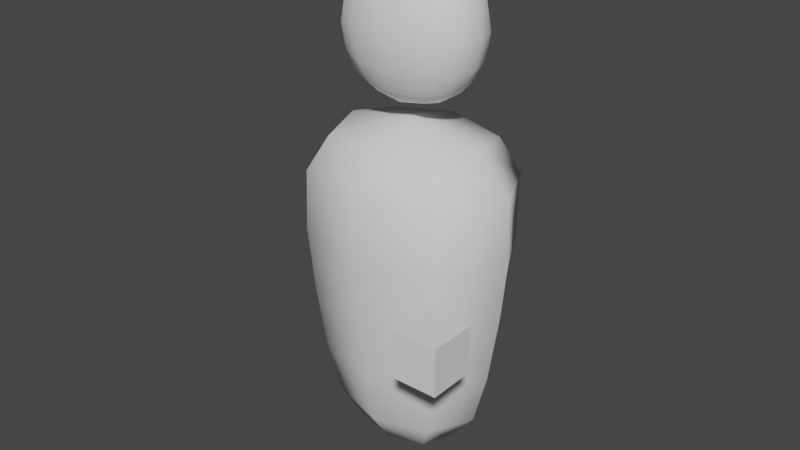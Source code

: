 # Source: player.blend  (saved by Blender 3.2.14; exported with 4.5.12 LTS)
import bpy
from mathutils import Matrix  # noqa: F401  (used for matrix-valued properties, if any)

bpy.ops.wm.read_factory_settings(use_empty=True)
scene = bpy.context.scene
scene.name = 'Scene'

# ---- collections
col_player = bpy.data.collections.new('Player'); scene.collection.children.link(col_player)

# ---- world
world_world = bpy.data.worlds.new('World'); scene.world = world_world
world_world.use_nodes = True; world_world.node_tree.nodes.clear()
_N = world_world.node_tree.nodes; _L = world_world.node_tree.links
n0 = _N.new('ShaderNodeOutputWorld'); n0.name = 'World Output'; n0.location = (300, 300)
n1 = _N.new('ShaderNodeBackground'); n1.name = 'Background'; n1.location = (10, 300)
n1.inputs[0].default_value = (0.05088, 0.05088, 0.05088, 1.0)
_L.new(n1.outputs[0], n0.inputs[0])
n0.is_active_output = True
world_world.color = (0.05088, 0.05088, 0.05088)
world_world.use_sun_shadow = False
world_world.sun_shadow_jitter_overblur = 0.0

# ---- meshes
me_cube_001 = bpy.data.meshes.new('Cube.001')
me_cube_001.from_pydata([(-0.3335, -0.3335, -1.792), (-0.5, -0.5, 0.75), (-0.3335, 0.3238, -1.792), (-0.5, 0.5, 0.75), (0.3335, -0.3335, -1.792), (0.5, -0.5, 0.75), (0.3335, 0.3238, -1.792), (0.5, 0.5, 0.75), (-0.5459, -0.5459, -1.112), (-0.648, -0.648, -0.02796), (-0.648, 0.5781, -0.02796), (-0.5459, 0.4114, -1.112), (0.648, 0.5781, -0.02796), (0.5459, 0.4114, -1.112), (0.648, -0.648, -0.02796), (0.5459, -0.5459, -1.112), (-0.3982, 9.313e-10, -1.838), (-0.6358, -0.6358, 0.4649), (-0.6096, -6.519e-09, 0.8048), (-0.4599, 0.3901, -1.551), (0.0, 0.3469, -1.838), (-5.588e-09, 0.6063, 0.8048), (0.4599, 0.3901, -1.551), (0.3982, -4.191e-09, -1.838), (0.6096, -1.863e-09, 0.8048), (0.4599, -0.4599, -1.551), (1.863e-09, -0.3982, -1.838), (-9.313e-10, -0.6096, 0.8048), (-0.4599, -0.4599, -1.551), (-0.6073, -0.6073, -0.5804), (-0.6358, 0.6266, 0.4649), (-0.6073, 0.5132, -0.5804), (0.6358, 0.6266, 0.4649), (0.6073, 0.5132, -0.5804), (0.6358, -0.6358, 0.4649), (0.6073, -0.6073, -0.5804), (8.382e-09, -0.7507, -1.112), (9.313e-10, -0.891, -0.02796), (0.7507, 0.0, -1.112), (0.891, 0.0, -0.02796), (0.0, 0.3219, -1.112), (0.0, 0.4623, -0.02796), (-0.7507, 0.0, -1.112), (-0.891, 0.0, -0.02796), (-0.8749, 2.794e-09, 0.4703), (-5.588e-09, 0.6914, 0.4703), (0.8749, 5.588e-09, 0.4703), (5.588e-09, -0.8749, 0.4703), (-9.313e-10, 4.191e-09, -1.933), (-9.313e-10, -1.397e-08, 0.9198), (0.0, -0.631, -1.555), (2.794e-09, -0.835, -0.5804), (0.631, -1.863e-09, -1.555), (0.835, -1.193e-08, -0.5804), (1.863e-09, 0.2564, -1.555), (1.193e-08, 0.4063, -0.5804), (-0.631, -5.588e-09, -1.555), (-0.835, 5.588e-09, -0.5804)], [], [(9, 17, 44, 43), (17, 1, 18, 44), (44, 18, 3, 30), (43, 44, 30, 10), (10, 30, 45, 41), (30, 3, 21, 45), (45, 21, 7, 32), (41, 45, 32, 12), (12, 32, 46, 39), (32, 7, 24, 46), (46, 24, 5, 34), (39, 46, 34, 14), (14, 34, 47, 37), (34, 5, 27, 47), (47, 27, 1, 17), (37, 47, 17, 9), (2, 20, 48, 16), (20, 6, 23, 48), (48, 23, 4, 26), (16, 48, 26, 0), (7, 21, 49, 24), (21, 3, 18, 49), (49, 18, 1, 27), (24, 49, 27, 5), (4, 25, 50, 26), (25, 15, 36, 50), (50, 36, 8, 28), (26, 50, 28, 0), (15, 35, 51, 36), (35, 14, 37, 51), (51, 37, 9, 29), (36, 51, 29, 8), (6, 22, 52, 23), (22, 13, 38, 52), (52, 38, 15, 25), (23, 52, 25, 4), (13, 33, 53, 38), (33, 12, 39, 53), (53, 39, 14, 35), (38, 53, 35, 15), (2, 19, 54, 20), (19, 11, 40, 54), (54, 40, 13, 22), (20, 54, 22, 6), (11, 31, 55, 40), (31, 10, 41, 55), (55, 41, 12, 33), (40, 55, 33, 13), (0, 28, 56, 16), (28, 8, 42, 56), (56, 42, 11, 19), (16, 56, 19, 2), (8, 29, 57, 42), (29, 9, 43, 57), (57, 43, 10, 31), (42, 57, 31, 11)])
me_cube_001.polygons.foreach_set('use_smooth', [True] * 56)
_uv = me_cube_001.uv_layers.new(name='UVMap')
_uv.uv.foreach_set('vector', [0.5417, 0.0, 0.5833, 0.0, 0.5833, 0.125, 0.5417, 0.125, 0.5833, 0.0, 0.625, 0.0, 0.625, 0.125, 0.5833, 0.125, 0.5833, 0.125, 0.625, 0.125, 0.625, 0.25, 0.5833, 0.25, 0.5417, 0.125, 0.5833, 0.125, 0.5833, 0.25, 0.5417, 0.25, 0.5417, 0.25, 0.5833, 0.25, 0.5833, 0.375, 0.5417, 0.375, 0.5833, 0.25, 0.625, 0.25, 0.625, 0.375, 0.5833, 0.375, 0.5833, 0.375, 0.625, 0.375, 0.625, 0.5, 0.5839, 0.5, 0.5417, 0.375, 0.5833, 0.375, 0.5839, 0.5, 0.5417, 0.5, 0.5417, 0.5, 0.5839, 0.5, 0.5856, 0.625, 0.5417, 0.625, 0.5839, 0.5, 0.625, 0.5, 0.6481, 0.625, 0.5856, 0.625, 0.5856, 0.625, 0.6481, 0.625, 0.625, 0.75, 0.5839, 0.75, 0.5417, 0.625, 0.5856, 0.625, 0.5839, 0.75, 0.5417, 0.75, 0.5417, 0.75, 0.5839, 0.75, 0.5833, 0.875, 0.5417, 0.875, 0.5839, 0.75, 0.625, 0.75, 0.625, 0.875, 0.5833, 0.875, 0.5833, 0.875, 0.625, 0.875, 0.625, 1.0, 0.5833, 1.0, 0.5417, 0.875, 0.5833, 0.875, 0.5833, 1.0, 0.5417, 1.0, 0.125, 0.5, 0.25, 0.5, 0.2477, 0.625, 0.125, 0.625, 0.25, 0.5, 0.375, 0.5, 0.3519, 0.625, 0.2477, 0.625, 0.2477, 0.625, 0.3519, 0.625, 0.375, 0.75, 0.25, 0.75, 0.125, 0.625, 0.2477, 0.625, 0.25, 0.75, 0.125, 0.75, 0.625, 0.5, 0.75, 0.5, 0.7523, 0.625, 0.6481, 0.625, 0.75, 0.5, 0.875, 0.5, 0.875, 0.625, 0.7523, 0.625, 0.7523, 0.625, 0.875, 0.625, 0.875, 0.75, 0.75, 0.75, 0.6481, 0.625, 0.7523, 0.625, 0.75, 0.75, 0.625, 0.75, 0.375, 0.75, 0.4161, 0.75, 0.4167, 0.875, 0.375, 0.875, 0.4161, 0.75, 0.4583, 0.75, 0.4583, 0.875, 0.4167, 0.875, 0.4167, 0.875, 0.4583, 0.875, 0.4583, 1.0, 0.4167, 1.0, 0.375, 0.875, 0.4167, 0.875, 0.4167, 1.0, 0.375, 1.0, 0.4583, 0.75, 0.5, 0.75, 0.5, 0.875, 0.4583, 0.875, 0.5, 0.75, 0.5417, 0.75, 0.5417, 0.875, 0.5, 0.875, 0.5, 0.875, 0.5417, 0.875, 0.5417, 1.0, 0.5, 1.0, 0.4583, 0.875, 0.5, 0.875, 0.5, 1.0, 0.4583, 1.0, 0.375, 0.5, 0.4161, 0.5, 0.4144, 0.625, 0.3519, 0.625, 0.4161, 0.5, 0.4583, 0.5, 0.4583, 0.625, 0.4144, 0.625, 0.4144, 0.625, 0.4583, 0.625, 0.4583, 0.75, 0.4161, 0.75, 0.3519, 0.625, 0.4144, 0.625, 0.4161, 0.75, 0.375, 0.75, 0.4583, 0.5, 0.5, 0.5, 0.5, 0.625, 0.4583, 0.625, 0.5, 0.5, 0.5417, 0.5, 0.5417, 0.625, 0.5, 0.625, 0.5, 0.625, 0.5417, 0.625, 0.5417, 0.75, 0.5, 0.75, 0.4583, 0.625, 0.5, 0.625, 0.5, 0.75, 0.4583, 0.75, 0.375, 0.25, 0.4167, 0.25, 0.4167, 0.375, 0.375, 0.375, 0.4167, 0.25, 0.4583, 0.25, 0.4583, 0.375, 0.4167, 0.375, 0.4167, 0.375, 0.4583, 0.375, 0.4583, 0.5, 0.4161, 0.5, 0.375, 0.375, 0.4167, 0.375, 0.4161, 0.5, 0.375, 0.5, 0.4583, 0.25, 0.5, 0.25, 0.5, 0.375, 0.4583, 0.375, 0.5, 0.25, 0.5417, 0.25, 0.5417, 0.375, 0.5, 0.375, 0.5, 0.375, 0.5417, 0.375, 0.5417, 0.5, 0.5, 0.5, 0.4583, 0.375, 0.5, 0.375, 0.5, 0.5, 0.4583, 0.5, 0.375, 0.0, 0.4167, 0.0, 0.4167, 0.125, 0.375, 0.125, 0.4167, 0.0, 0.4583, 0.0, 0.4583, 0.125, 0.4167, 0.125, 0.4167, 0.125, 0.4583, 0.125, 0.4583, 0.25, 0.4167, 0.25, 0.375, 0.125, 0.4167, 0.125, 0.4167, 0.25, 0.375, 0.25, 0.4583, 0.0, 0.5, 0.0, 0.5, 0.125, 0.4583, 0.125, 0.5, 0.0, 0.5417, 0.0, 0.5417, 0.125, 0.5, 0.125, 0.5, 0.125, 0.5417, 0.125, 0.5417, 0.25, 0.5, 0.25, 0.4583, 0.125, 0.5, 0.125, 0.5, 0.25, 0.4583, 0.25])
me_cube_001.update()
me_cube_002 = bpy.data.meshes.new('Cube.002')
me_cube_002.from_pydata([(-1.0, -1.0, -1.0), (-1.0, -1.0, 1.0), (-1.0, 1.0, -1.0), (-1.0, 1.0, 1.0), (1.0, -1.0, -1.0), (1.0, -1.0, 1.0), (1.0, 1.0, -1.0), (1.0, 1.0, 1.0)], [], [(0, 1, 3, 2), (2, 3, 7, 6), (6, 7, 5, 4), (4, 5, 1, 0), (2, 6, 4, 0), (7, 3, 1, 5)])
me_cube_002.polygons.foreach_set('use_smooth', [True] * 6)
_uv = me_cube_002.uv_layers.new(name='UVMap')
_uv.uv.foreach_set('vector', [0.375, 0.0, 0.625, 0.0, 0.625, 0.25, 0.375, 0.25, 0.375, 0.25, 0.625, 0.25, 0.625, 0.5, 0.375, 0.5, 0.375, 0.5, 0.625, 0.5, 0.625, 0.75, 0.375, 0.75, 0.375, 0.75, 0.625, 0.75, 0.625, 1.0, 0.375, 1.0, 0.125, 0.5, 0.375, 0.5, 0.375, 0.75, 0.125, 0.75, 0.625, 0.5, 0.875, 0.5, 0.875, 0.75, 0.625, 0.75])
me_cube_002.update()
me_cube_003 = bpy.data.meshes.new('Cube.003')
me_cube_003.from_pydata([(1.189, -6.656, -6.341), (1.189, -6.656, -4.341), (1.189, -4.656, -6.341), (1.189, -4.656, -4.341), (3.189, -6.656, -6.341), (3.189, -6.656, -4.341), (3.189, -4.656, -6.341), (3.189, -4.656, -4.341)], [], [(0, 1, 3, 2), (2, 3, 7, 6), (6, 7, 5, 4), (4, 5, 1, 0), (2, 6, 4, 0), (7, 3, 1, 5)])
_uv = me_cube_003.uv_layers.new(name='UVMap')
_uv.uv.foreach_set('vector', [0.375, 0.0, 0.625, 0.0, 0.625, 0.25, 0.375, 0.25, 0.375, 0.25, 0.625, 0.25, 0.625, 0.5, 0.375, 0.5, 0.375, 0.5, 0.625, 0.5, 0.625, 0.75, 0.375, 0.75, 0.375, 0.75, 0.625, 0.75, 0.625, 1.0, 0.375, 1.0, 0.125, 0.5, 0.375, 0.5, 0.375, 0.75, 0.125, 0.75, 0.625, 0.5, 0.875, 0.5, 0.875, 0.75, 0.625, 0.75])
me_cube_003.update()

# ---- objects
ob_body = bpy.data.objects.new('Body', me_cube_001)
ob_head = bpy.data.objects.new('Head', me_cube_002)
ob_hand = bpy.data.objects.new('Hand', me_cube_003)
ob_player = bpy.data.objects.new('Player', None)

# ---- transforms, parenting, visibility, modifiers, constraints
ob_body.parent = ob_player
ob_body.location = (0.0, 0.0, 0.0)
ob_body.scale = (1.0, 0.7975, 1.0)
ob_head.parent = ob_player
ob_head.location = (0.0, 0.0, 1.617)
ob_head.scale = (0.6984, 0.5094, 0.6984)
_m = ob_head.modifiers.new('Subdivision', 'SUBSURF')
ob_hand.parent = ob_player
ob_hand.location = (0.6, -1.192e-07, 0.8)
ob_hand.scale = (0.1869, 0.1869, 0.1869)
ob_player.location = (0.0, 0.0, 0.0)
ob_player.scale = (0.2, 0.2, 0.2)

# ---- collection membership
col_player.objects.link(ob_body)
col_player.objects.link(ob_head)
col_player.objects.link(ob_hand)
col_player.objects.link(ob_player)

# ---- scene / render settings (as saved in the file)
scene.frame_start = 1; scene.frame_end = 250; scene.frame_set(1)
scene.render.engine = 'BLENDER_EEVEE_NEXT'
scene.cycles.sampling_pattern = 'TABULATED_SOBOL'
scene.cycles.use_light_tree = False
scene.view_settings.view_transform = 'Filmic'
bpy.context.view_layer.update()

# ---- added for rendering (the .blend has no active camera and no usable light): camera, sun
cam_auto = bpy.data.cameras.new('AutoCamera')
cam_auto.lens = 50.0
cam_auto.sensor_width = 36.0
cam_auto.clip_end = 1000.0
ob_auto_camera = bpy.data.objects.new('AutoCamera', cam_auto)
scene.collection.objects.link(ob_auto_camera)
ob_auto_camera.location = (0.967348, -1.19348, 0.78774)
ob_auto_camera.rotation_euler = (1.09748, -7.21219e-08, 0.694738)
scene.camera = ob_auto_camera
light_auto_sun = bpy.data.lights.new('AutoSun', 'SUN')
light_auto_sun.energy = 3.0
light_auto_sun.angle = 0.0523599
ob_auto_sun = bpy.data.objects.new('AutoSun', light_auto_sun)
scene.collection.objects.link(ob_auto_sun)
ob_auto_sun.rotation_euler = (0.872665, 0.174533, 0.523599)
bpy.context.view_layer.update()
